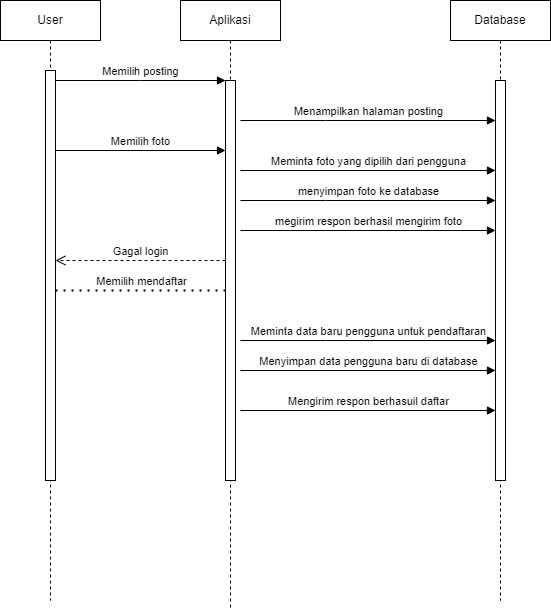

The diagram above was exported from draw.io. Its source (the exported page's mxGraphModel, read from the mxfile embedded in the PNG):
<mxGraphModel dx="880" dy="460" grid="1" gridSize="10" guides="1" tooltips="1" connect="1" arrows="1" fold="1" page="1" pageScale="1" pageWidth="850" pageHeight="1100" math="0" shadow="0">
  <root>
    <mxCell id="0" />
    <mxCell id="1" parent="0" />
    <mxCell id="aM9ryv3xv72pqoxQDRHE-1" value="User" style="shape=umlLifeline;perimeter=lifelinePerimeter;whiteSpace=wrap;html=1;container=0;dropTarget=0;collapsible=0;recursiveResize=0;outlineConnect=0;portConstraint=eastwest;newEdgeStyle={&quot;edgeStyle&quot;:&quot;elbowEdgeStyle&quot;,&quot;elbow&quot;:&quot;vertical&quot;,&quot;curved&quot;:0,&quot;rounded&quot;:0};" parent="1" vertex="1">
      <mxGeometry x="40" y="40" width="100" height="600" as="geometry" />
    </mxCell>
    <mxCell id="aM9ryv3xv72pqoxQDRHE-2" value="" style="html=1;points=[];perimeter=orthogonalPerimeter;outlineConnect=0;targetShapes=umlLifeline;portConstraint=eastwest;newEdgeStyle={&quot;edgeStyle&quot;:&quot;elbowEdgeStyle&quot;,&quot;elbow&quot;:&quot;vertical&quot;,&quot;curved&quot;:0,&quot;rounded&quot;:0};" parent="aM9ryv3xv72pqoxQDRHE-1" vertex="1">
      <mxGeometry x="45" y="70" width="10" height="410" as="geometry" />
    </mxCell>
    <mxCell id="aM9ryv3xv72pqoxQDRHE-5" value="Aplikasi" style="shape=umlLifeline;perimeter=lifelinePerimeter;whiteSpace=wrap;html=1;container=0;dropTarget=0;collapsible=0;recursiveResize=0;outlineConnect=0;portConstraint=eastwest;newEdgeStyle={&quot;edgeStyle&quot;:&quot;elbowEdgeStyle&quot;,&quot;elbow&quot;:&quot;vertical&quot;,&quot;curved&quot;:0,&quot;rounded&quot;:0};" parent="1" vertex="1">
      <mxGeometry x="220" y="40" width="100" height="610" as="geometry" />
    </mxCell>
    <mxCell id="aM9ryv3xv72pqoxQDRHE-6" value="" style="html=1;points=[];perimeter=orthogonalPerimeter;outlineConnect=0;targetShapes=umlLifeline;portConstraint=eastwest;newEdgeStyle={&quot;edgeStyle&quot;:&quot;elbowEdgeStyle&quot;,&quot;elbow&quot;:&quot;vertical&quot;,&quot;curved&quot;:0,&quot;rounded&quot;:0};" parent="aM9ryv3xv72pqoxQDRHE-5" vertex="1">
      <mxGeometry x="45" y="80" width="10" height="400" as="geometry" />
    </mxCell>
    <mxCell id="aM9ryv3xv72pqoxQDRHE-7" value="Memilih posting" style="html=1;verticalAlign=bottom;endArrow=block;edgeStyle=elbowEdgeStyle;elbow=vertical;curved=0;rounded=0;" parent="1" source="aM9ryv3xv72pqoxQDRHE-2" target="aM9ryv3xv72pqoxQDRHE-6" edge="1">
      <mxGeometry relative="1" as="geometry">
        <mxPoint x="195" y="130" as="sourcePoint" />
        <Array as="points">
          <mxPoint x="180" y="120" />
        </Array>
      </mxGeometry>
    </mxCell>
    <mxCell id="aM9ryv3xv72pqoxQDRHE-8" value="Gagal login" style="html=1;verticalAlign=bottom;endArrow=open;dashed=1;endSize=8;edgeStyle=elbowEdgeStyle;elbow=horizontal;curved=0;rounded=0;" parent="1" edge="1">
      <mxGeometry relative="1" as="geometry">
        <mxPoint x="95" y="300" as="targetPoint" />
        <Array as="points">
          <mxPoint x="190" y="300" />
        </Array>
        <mxPoint x="265" y="300" as="sourcePoint" />
      </mxGeometry>
    </mxCell>
    <mxCell id="i43xUv25xR-cuWXMbIqq-1" value="Database" style="shape=umlLifeline;perimeter=lifelinePerimeter;whiteSpace=wrap;html=1;container=0;dropTarget=0;collapsible=0;recursiveResize=0;outlineConnect=0;portConstraint=eastwest;newEdgeStyle={&quot;edgeStyle&quot;:&quot;elbowEdgeStyle&quot;,&quot;elbow&quot;:&quot;vertical&quot;,&quot;curved&quot;:0,&quot;rounded&quot;:0};" vertex="1" parent="1">
      <mxGeometry x="490" y="40" width="100" height="600" as="geometry" />
    </mxCell>
    <mxCell id="i43xUv25xR-cuWXMbIqq-2" value="" style="html=1;points=[];perimeter=orthogonalPerimeter;outlineConnect=0;targetShapes=umlLifeline;portConstraint=eastwest;newEdgeStyle={&quot;edgeStyle&quot;:&quot;elbowEdgeStyle&quot;,&quot;elbow&quot;:&quot;vertical&quot;,&quot;curved&quot;:0,&quot;rounded&quot;:0};" vertex="1" parent="i43xUv25xR-cuWXMbIqq-1">
      <mxGeometry x="45" y="80" width="10" height="400" as="geometry" />
    </mxCell>
    <mxCell id="i43xUv25xR-cuWXMbIqq-6" value="Menampilkan halaman posting" style="html=1;verticalAlign=bottom;endArrow=block;edgeStyle=elbowEdgeStyle;elbow=vertical;curved=0;rounded=0;" edge="1" parent="1">
      <mxGeometry relative="1" as="geometry">
        <mxPoint x="280" y="160" as="sourcePoint" />
        <Array as="points">
          <mxPoint x="365" y="160" />
        </Array>
        <mxPoint x="535" y="160" as="targetPoint" />
      </mxGeometry>
    </mxCell>
    <mxCell id="i43xUv25xR-cuWXMbIqq-7" value="Meminta foto yang dipilih dari pengguna" style="html=1;verticalAlign=bottom;endArrow=block;edgeStyle=elbowEdgeStyle;elbow=vertical;curved=0;rounded=0;" edge="1" parent="1">
      <mxGeometry relative="1" as="geometry">
        <mxPoint x="280" y="210" as="sourcePoint" />
        <Array as="points">
          <mxPoint x="365" y="210" />
        </Array>
        <mxPoint x="535" y="210" as="targetPoint" />
      </mxGeometry>
    </mxCell>
    <mxCell id="i43xUv25xR-cuWXMbIqq-10" value="megirim respon berhasil mengirim foto" style="html=1;verticalAlign=bottom;endArrow=block;edgeStyle=elbowEdgeStyle;elbow=vertical;curved=0;rounded=0;" edge="1" parent="1">
      <mxGeometry relative="1" as="geometry">
        <mxPoint x="280" y="270" as="sourcePoint" />
        <Array as="points">
          <mxPoint x="365" y="270" />
        </Array>
        <mxPoint x="535" y="270" as="targetPoint" />
      </mxGeometry>
    </mxCell>
    <mxCell id="i43xUv25xR-cuWXMbIqq-11" value="" style="endArrow=none;dashed=1;html=1;dashPattern=1 3;strokeWidth=2;rounded=0;" edge="1" parent="1">
      <mxGeometry width="50" height="50" relative="1" as="geometry">
        <mxPoint x="95" y="330" as="sourcePoint" />
        <mxPoint x="265" y="330" as="targetPoint" />
        <Array as="points" />
      </mxGeometry>
    </mxCell>
    <mxCell id="i43xUv25xR-cuWXMbIqq-15" value="Memilih mendaftar" style="edgeLabel;html=1;align=center;verticalAlign=middle;resizable=0;points=[];" vertex="1" connectable="0" parent="i43xUv25xR-cuWXMbIqq-11">
      <mxGeometry x="0.1294" y="-1" relative="1" as="geometry">
        <mxPoint x="-11" y="-11" as="offset" />
      </mxGeometry>
    </mxCell>
    <mxCell id="i43xUv25xR-cuWXMbIqq-16" value="menyimpan foto ke database" style="html=1;verticalAlign=bottom;endArrow=block;edgeStyle=elbowEdgeStyle;elbow=vertical;curved=0;rounded=0;" edge="1" parent="1">
      <mxGeometry relative="1" as="geometry">
        <mxPoint x="280" y="240" as="sourcePoint" />
        <Array as="points">
          <mxPoint x="365" y="240" />
        </Array>
        <mxPoint x="535" y="240" as="targetPoint" />
      </mxGeometry>
    </mxCell>
    <mxCell id="i43xUv25xR-cuWXMbIqq-17" value="Menyimpan data pengguna baru di database" style="html=1;verticalAlign=bottom;endArrow=block;edgeStyle=elbowEdgeStyle;elbow=vertical;curved=0;rounded=0;" edge="1" parent="1">
      <mxGeometry relative="1" as="geometry">
        <mxPoint x="280" y="410" as="sourcePoint" />
        <Array as="points">
          <mxPoint x="365" y="410" />
        </Array>
        <mxPoint x="535" y="410" as="targetPoint" />
      </mxGeometry>
    </mxCell>
    <mxCell id="i43xUv25xR-cuWXMbIqq-18" value="Meminta data baru pengguna untuk pendaftaran" style="html=1;verticalAlign=bottom;endArrow=block;edgeStyle=elbowEdgeStyle;elbow=vertical;curved=0;rounded=0;" edge="1" parent="1">
      <mxGeometry relative="1" as="geometry">
        <mxPoint x="280" y="380" as="sourcePoint" />
        <Array as="points">
          <mxPoint x="365" y="380" />
        </Array>
        <mxPoint x="535" y="380" as="targetPoint" />
      </mxGeometry>
    </mxCell>
    <mxCell id="i43xUv25xR-cuWXMbIqq-19" value="Mengirim respon berhasuil daftar" style="html=1;verticalAlign=bottom;endArrow=block;edgeStyle=elbowEdgeStyle;elbow=vertical;curved=0;rounded=0;" edge="1" parent="1">
      <mxGeometry relative="1" as="geometry">
        <mxPoint x="280" y="450" as="sourcePoint" />
        <Array as="points">
          <mxPoint x="365" y="450" />
        </Array>
        <mxPoint x="535" y="450" as="targetPoint" />
      </mxGeometry>
    </mxCell>
    <mxCell id="i43xUv25xR-cuWXMbIqq-20" value="Memilih foto" style="html=1;verticalAlign=bottom;endArrow=block;edgeStyle=elbowEdgeStyle;elbow=vertical;curved=0;rounded=0;" edge="1" parent="1" source="aM9ryv3xv72pqoxQDRHE-2" target="aM9ryv3xv72pqoxQDRHE-6">
      <mxGeometry relative="1" as="geometry">
        <mxPoint x="100" y="190" as="sourcePoint" />
        <Array as="points">
          <mxPoint x="185" y="190" />
        </Array>
        <mxPoint x="270" y="190" as="targetPoint" />
      </mxGeometry>
    </mxCell>
  </root>
</mxGraphModel>